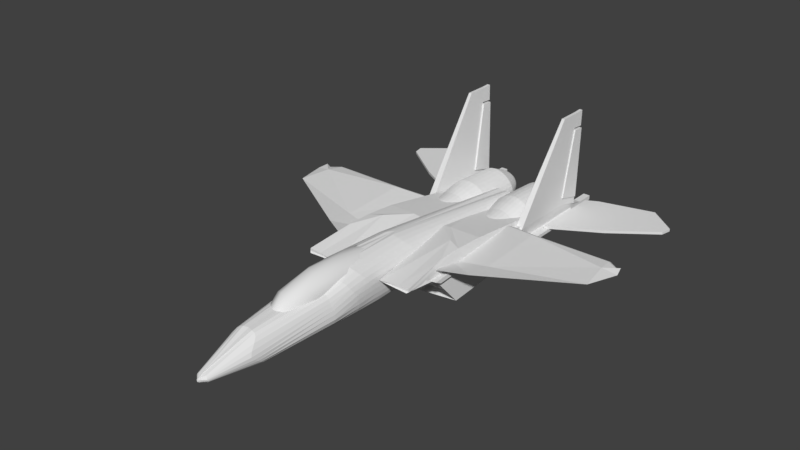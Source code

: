 # Source: LowPolyF15GameReadyModel.blend  (saved by Blender 2.79.0; exported with 4.5.12 LTS)
import bpy
from mathutils import Matrix  # noqa: F401  (used for matrix-valued properties, if any)

bpy.ops.wm.read_factory_settings(use_empty=True)
scene = bpy.context.scene
scene.name = 'Scene'

# ---- collections
col_collection_1 = bpy.data.collections.new('Collection 1'); scene.collection.children.link(col_collection_1)

# ---- world
world_world = bpy.data.worlds.new('World'); scene.world = world_world
world_world.color = (0.05088, 0.05088, 0.05088)
world_world.use_sun_shadow = False
world_world.sun_shadow_jitter_overblur = 0.0
world_world.cycles.sampling_method = 'MANUAL'

# ---- meshes
me_cube_011 = bpy.data.meshes.new('Cube.011')
me_cube_011.from_pydata([(-1.4, 3.516, 3.731), (-1.399, 3.24, 3.748), (-1.309, 3.516, 3.731), (-1.31, 3.24, 3.749), (-1.398, 3.47, 1.903), (-1.238, 3.47, 1.903), (-1.239, 2.883, 2.061), (-1.396, 2.883, 2.053)], [], [(6, 5, 2, 3), (4, 7, 1, 0), (5, 4, 0, 2)])
me_cube_011.use_remesh_preserve_volume = False
me_cube_011.use_remesh_preserve_attributes = False
me_cube_011.use_mirror_vertex_groups = False
me_cube_011.update()
me_cube_010 = bpy.data.meshes.new('Cube.010')
me_cube_010.from_pydata([(-1.366, 0.4137, -0.9714), (-1.366, 0.4137, -0.8842), (-1.366, 1.166, -0.9714), (-1.366, 1.166, -0.8842), (-1.194, 0.4137, -0.985), (-1.194, 0.4137, -0.8732), (-1.194, 1.166, -0.985), (-1.194, 1.166, -0.8732), (-1.366, 2.877, -0.8825), (-1.366, 2.877, -0.9735), (-1.194, 2.702, -0.985), (-1.194, 2.702, -0.8732), (-1.366, 3.797, -0.8732), (-1.366, 3.797, -0.985), (-1.194, 3.797, -0.985), (-1.194, 3.797, -0.8732), (-1.366, 0.4137, -0.9584), (-1.366, 0.4137, -0.8916), (-1.366, 1.166, -0.8916), (-1.366, 1.166, -0.9584), (-1.194, 0.4137, -0.8829), (-1.194, 0.4137, -0.9676), (-1.366, 3.379, -0.8777), (-1.366, 3.379, -0.9727), (-1.366, 3.797, -0.8829), (-1.366, 3.797, -0.9676), (-1.194, 3.797, -0.8829), (-1.194, 3.797, -0.9676), (-1.585, 0.4137, -0.9657), (-1.585, 0.4137, -0.8825), (-1.585, 1.166, -0.8825), (-1.585, 1.166, -0.9657), (-1.585, 2.957, -0.8809), (-1.585, 2.957, -0.9673), (-1.403, 1.126, -0.598), (-1.403, 1.164, -0.598), (-1.231, 1.164, -0.5869), (-1.231, 1.126, -0.5869), (-1.401, 2.788, -0.5957), (-1.232, 2.787, -0.5874), (-1.403, 3.425, -0.7643), (-1.231, 3.425, -0.7643), (-1.405, 2.705, 1.699), (-1.405, 2.718, 1.699), (-1.327, 2.718, 1.698), (-1.327, 2.705, 1.698), (-1.405, 3.271, 1.699), (-1.328, 3.271, 1.698), (-1.405, 3.488, 1.71), (-1.327, 3.488, 1.71), (-1.405, 3.478, 1.312), (-1.404, 3.193, 1.33), (-1.312, 3.478, 1.312), (-1.405, 2.468, 1.329), (-1.312, 2.451, 1.331), (-1.405, 2.451, 1.329), (-1.313, 3.193, 1.331), (-1.312, 2.468, 1.331), (-1.403, 3.43, -0.5708), (-1.238, 3.43, -0.5708), (-1.403, 1.25, -0.4184), (-1.24, 2.825, -0.4087), (-1.238, 1.286, -0.4082), (-1.401, 2.826, -0.4163), (-1.403, 1.286, -0.4184), (-1.238, 1.25, -0.4082), (-1.366, 4.266, -0.9676), (-1.366, 4.266, -0.985), (-1.194, 4.266, -0.985), (-1.366, 4.266, -0.8732), (-1.194, 4.266, -0.8732), (-1.194, 4.266, -0.9676), (-1.366, 4.266, -0.8829), (-1.194, 4.266, -0.8829)], [], [(17, 1, 3, 18), (18, 3, 8, 22), (20, 5, 1, 17), (2, 6, 4, 0), (1, 5, 37, 34), (12, 8, 38, 40), (6, 2, 9, 10), (8, 3, 35, 38), (27, 14, 68, 71), (22, 8, 12, 24), (10, 9, 13, 14), (9, 23, 25, 13), (23, 22, 24, 25), (24, 12, 69, 72), (15, 26, 73, 70), (4, 21, 16, 0), (21, 20, 17, 16), (2, 19, 23, 9), (23, 19, 31, 33), (0, 16, 19, 2), (19, 16, 28, 31), (31, 30, 32, 33), (28, 29, 30, 31), (17, 18, 30, 29), (22, 23, 33, 32), (18, 22, 32, 30), (16, 17, 29, 28), (51, 53, 43, 46), (52, 50, 48, 49), (50, 51, 46, 48), (7, 11, 39, 36), (3, 1, 34, 35), (11, 15, 41, 39), (15, 12, 40, 41), (5, 7, 36, 37), (44, 43, 42, 45), (46, 47, 49, 48), (43, 44, 47, 46), (55, 54, 45, 42), (56, 52, 49, 47), (57, 56, 47, 44), (54, 57, 44, 45), (53, 55, 42, 43), (64, 60, 55, 53), (65, 62, 57, 54), (62, 61, 56, 57), (60, 65, 54, 55), (63, 64, 53, 51), (38, 35, 64, 63), (41, 40, 58, 59), (40, 38, 63, 58), (34, 37, 65, 60), (39, 41, 59, 61), (36, 39, 61, 62), (37, 36, 62, 65), (35, 34, 60, 64), (72, 69, 70, 73), (67, 66, 71, 68), (66, 72, 73, 71), (14, 13, 67, 68), (26, 27, 71, 73), (25, 24, 72, 66), (12, 15, 70, 69), (13, 25, 66, 67)])
me_cube_010.use_remesh_preserve_volume = False
me_cube_010.use_remesh_preserve_attributes = False
me_cube_010.use_mirror_vertex_groups = False
me_cube_010.update()
me_cube_009 = bpy.data.meshes.new('Cube.009')
me_cube_009.from_pydata([(-1.417, 2.56, -0.2403), (-1.417, 2.56, -0.3071), (-1.417, 1.966, -0.2403), (-1.417, 1.966, -0.3071), (-1.417, 3.804, -0.2403), (-1.417, 3.804, -0.3071), (-1.417, 4.344, -0.2403), (-1.417, 4.344, -0.3071), (-1.417, 2.56, -0.2403), (-1.417, 2.56, -0.3071), (-1.417, 1.966, -0.2403), (-1.417, 1.966, -0.3071), (-1.417, 3.804, -0.2403), (-1.417, 3.804, -0.3071), (-1.417, 4.344, -0.2403), (-1.417, 4.344, -0.3071), (-1.417, 1.966, -0.2403), (-1.417, 1.966, -0.3071), (-1.417, 3.804, -0.2403), (-1.417, 4.344, -0.2403), (-1.417, 4.344, -0.3071), (-1.443, 2.56, -0.2403), (-1.443, 2.56, -0.3071), (-1.443, 1.966, -0.2403), (-1.443, 1.966, -0.3071), (-1.443, 3.835, -0.2403), (-1.443, 3.835, -0.3071), (-1.758, 3.997, -0.2403), (-1.758, 3.997, -0.3071), (-3.788, 3.509, -0.2403), (-3.788, 3.509, -0.3071), (-2.676, 2.682, -0.2403), (-2.676, 2.682, -0.3071), (-3.844, 3.771, -0.2403), (-3.844, 3.771, -0.3071), (-3.141, 4.344, -0.2403), (-3.141, 4.344, -0.3071)], [], [(5, 13, 15, 7), (1, 9, 13, 5), (0, 8, 10, 2), (10, 16, 17, 11), (7, 15, 14, 6), (2, 10, 11, 3), (3, 11, 9, 1), (4, 12, 8, 0), (6, 14, 12, 4), (14, 19, 18, 12), (15, 20, 19, 14), (25, 26, 28, 27), (21, 22, 26, 25), (22, 21, 23, 24), (33, 35, 36, 34), (29, 33, 34, 30), (30, 32, 31, 29), (21, 29, 31, 23), (22, 30, 34, 26), (26, 34, 36, 28), (28, 36, 35, 27), (23, 31, 32, 24), (24, 32, 30, 22), (25, 33, 29, 21), (27, 35, 33, 25)])
me_cube_009.use_remesh_preserve_volume = False
me_cube_009.use_remesh_preserve_attributes = False
me_cube_009.use_mirror_vertex_groups = False
me_cube_009.update()
me_cylinder_005 = bpy.data.meshes.new('Cylinder.005')
me_cylinder_005.from_pydata([(-0.9603, 0.1983, -1.671), (-1.2, 0.1613, 0.4387), (-1.424, 0.3621, 1.307), (-1.397, 0.289, 1.156), (-0.8037, 0.1054, -1.867), (-1.117, 0.07832, 0.1147), (-4.245, 0.2102, -1.455), (-4.339, 0.2715, -1.448), (-4.405, 0.231, -1.195), (-4.372, 0.2086, -1.27), (-4.238, 0.1868, -1.506), (-4.274, 0.2065, -1.451), (-2.03, 0.292, -1.488), (-1.994, 0.2062, -1.652), (-2.013, 0.2996, 0.9437), (-2.029, 0.2168, 0.2511), (-2.08, 0.1152, -0.01743), (-1.973, 0.2461, 0.8393), (-3.967, 0.2414, -1.59), (-4.166, 0.2965, -0.3425), (-4.077, 0.2309, -1.414), (-3.952, 0.1896, -1.687), (-4.035, 0.3011, -1.158), (-4.119, 0.2269, -0.5769)], [], [(5, 4, 0, 1), (3, 5, 1, 2), (11, 7, 6, 10), (9, 8, 7, 11), (21, 10, 6, 18), (22, 7, 8, 19), (23, 9, 11, 20), (19, 8, 9, 23), (18, 6, 7, 22), (20, 11, 10, 21), (5, 16, 13, 4), (0, 12, 15, 1), (2, 14, 17, 3), (3, 17, 16, 5), (1, 15, 14, 2), (4, 13, 12, 0), (16, 20, 21, 13), (12, 18, 22, 15), (14, 19, 23, 17), (17, 23, 20, 16), (15, 22, 19, 14), (13, 21, 18, 12)])
me_cylinder_005.use_remesh_preserve_volume = False
me_cylinder_005.use_remesh_preserve_attributes = False
me_cylinder_005.use_mirror_vertex_groups = False
me_cylinder_005.update()
me_cylinder_004 = bpy.data.meshes.new('Cylinder.004')
me_cylinder_004.from_pydata([(0.9603, 0.1983, -1.671), (1.2, 0.1613, 0.4387), (1.424, 0.3621, 1.307), (1.397, 0.289, 1.156), (0.8037, 0.1054, -1.867), (1.117, 0.07832, 0.1147), (4.245, 0.2102, -1.455), (4.339, 0.2715, -1.448), (4.405, 0.231, -1.195), (4.372, 0.2086, -1.27), (4.238, 0.1868, -1.506), (4.274, 0.2065, -1.451), (2.03, 0.292, -1.488), (1.994, 0.2062, -1.652), (2.013, 0.2996, 0.9437), (2.029, 0.2168, 0.2511), (2.08, 0.1152, -0.01743), (1.973, 0.2461, 0.8393), (3.967, 0.2414, -1.59), (4.166, 0.2965, -0.3425), (4.077, 0.2309, -1.414), (3.952, 0.1896, -1.687), (4.035, 0.3011, -1.158), (4.119, 0.2269, -0.5769)], [], [(5, 1, 0, 4), (3, 2, 1, 5), (11, 10, 6, 7), (9, 11, 7, 8), (21, 18, 6, 10), (22, 19, 8, 7), (23, 20, 11, 9), (19, 23, 9, 8), (18, 22, 7, 6), (20, 21, 10, 11), (5, 4, 13, 16), (0, 1, 15, 12), (2, 3, 17, 14), (3, 5, 16, 17), (1, 2, 14, 15), (4, 0, 12, 13), (16, 13, 21, 20), (12, 15, 22, 18), (14, 17, 23, 19), (17, 16, 20, 23), (15, 14, 19, 22), (13, 12, 18, 21)])
me_cylinder_004.use_remesh_preserve_volume = False
me_cylinder_004.use_remesh_preserve_attributes = False
me_cylinder_004.use_mirror_vertex_groups = False
me_cylinder_004.update()
me_cylinder_003 = bpy.data.meshes.new('Cylinder.003')
me_cylinder_003.from_pydata([(1.349, 0.07238, -2.025), (1.464, 0.1578, 0.4407), (1.549, 0.1712, 1.466), (1.544, 0.07226, 1.284), (1.346, -0.04617, -2.188), (1.434, 0.04528, -0.05683)], [], [(5, 4, 0, 1), (3, 5, 1, 2)])
me_cylinder_003.use_remesh_preserve_volume = False
me_cylinder_003.use_remesh_preserve_attributes = False
me_cylinder_003.use_mirror_vertex_groups = False
me_cylinder_003.update()
me_cube_007 = bpy.data.meshes.new('Cube.007')
me_cube_007.from_pydata([(-1.4, 3.516, 3.731), (-1.399, 3.24, 3.748), (-1.309, 3.516, 3.731), (-1.31, 3.24, 3.749), (-1.398, 3.47, 1.903), (-1.238, 3.47, 1.903), (-1.239, 2.883, 2.061), (-1.396, 2.883, 2.053), (1.4, 3.516, 3.731), (1.399, 3.24, 3.748), (1.309, 3.516, 3.731), (1.31, 3.24, 3.749), (1.398, 3.47, 1.903), (1.238, 3.47, 1.903), (1.239, 2.883, 2.061), (1.396, 2.883, 2.053)], [], [(7, 6, 3, 1), (5, 6, 7, 4), (2, 0, 1, 3), (14, 11, 10, 13), (12, 8, 9, 15), (13, 10, 8, 12), (15, 9, 11, 14), (13, 12, 15, 14), (10, 11, 9, 8)])
me_cube_007.use_remesh_preserve_volume = False
me_cube_007.use_remesh_preserve_attributes = False
me_cube_007.use_mirror_vertex_groups = False
me_cube_007.update()
me_cube_005 = bpy.data.meshes.new('Cube.005')
me_cube_005.from_pydata([(1.417, 2.56, -0.2403), (1.417, 2.56, -0.3071), (1.417, 1.966, -0.2403), (1.417, 1.966, -0.3071), (1.417, 3.804, -0.2403), (1.417, 3.804, -0.3071), (1.417, 4.344, -0.2403), (1.417, 4.344, -0.3071), (1.417, 2.56, -0.2403), (1.417, 2.56, -0.3071), (1.417, 1.966, -0.2403), (1.417, 1.966, -0.3071), (1.417, 3.804, -0.2403), (1.417, 3.804, -0.3071), (1.417, 4.344, -0.2403), (1.417, 4.344, -0.3071), (1.417, 1.966, -0.2403), (1.417, 1.966, -0.3071), (1.417, 3.804, -0.2403), (1.417, 4.344, -0.2403), (1.417, 4.344, -0.3071), (1.443, 2.56, -0.2403), (1.443, 2.56, -0.3071), (1.443, 1.966, -0.2403), (1.443, 1.966, -0.3071), (1.443, 3.835, -0.2403), (1.443, 3.835, -0.3071), (1.758, 3.997, -0.2403), (1.758, 3.997, -0.3071), (3.788, 3.509, -0.2403), (3.788, 3.509, -0.3071), (2.676, 2.682, -0.2403), (2.676, 2.682, -0.3071), (3.844, 3.771, -0.2403), (3.844, 3.771, -0.3071), (3.141, 4.344, -0.2403), (3.141, 4.344, -0.3071)], [], [(5, 7, 15, 13), (1, 5, 13, 9), (0, 2, 10, 8), (10, 11, 17, 16), (7, 6, 14, 15), (2, 3, 11, 10), (3, 1, 9, 11), (4, 0, 8, 12), (6, 4, 12, 14), (14, 12, 18, 19), (15, 14, 19, 20), (25, 27, 28, 26), (21, 25, 26, 22), (22, 24, 23, 21), (33, 34, 36, 35), (29, 30, 34, 33), (30, 29, 31, 32), (21, 23, 31, 29), (22, 26, 34, 30), (26, 28, 36, 34), (28, 27, 35, 36), (23, 24, 32, 31), (24, 22, 30, 32), (25, 21, 29, 33), (27, 25, 33, 35)])
me_cube_005.use_remesh_preserve_volume = False
me_cube_005.use_remesh_preserve_attributes = False
me_cube_005.use_mirror_vertex_groups = False
me_cube_005.update()
me_cube_003 = bpy.data.meshes.new('Cube.003')
me_cube_003.from_pydata([(1.366, 0.4137, -0.9714), (1.366, 0.4137, -0.8842), (1.366, 1.166, -0.9714), (1.366, 1.166, -0.8842), (1.194, 0.4137, -0.985), (1.194, 0.4137, -0.8732), (1.194, 1.166, -0.985), (1.194, 1.166, -0.8732), (1.366, 2.877, -0.8825), (1.366, 2.877, -0.9735), (1.194, 2.702, -0.985), (1.194, 2.702, -0.8732), (1.366, 3.797, -0.8732), (1.366, 3.797, -0.985), (1.194, 3.797, -0.985), (1.194, 3.797, -0.8732), (1.366, 0.4137, -0.9584), (1.366, 0.4137, -0.8916), (1.366, 1.166, -0.8916), (1.366, 1.166, -0.9584), (1.194, 0.4137, -0.8829), (1.194, 0.4137, -0.9676), (1.366, 3.379, -0.8777), (1.366, 3.379, -0.9727), (1.366, 3.797, -0.8829), (1.366, 3.797, -0.9676), (1.194, 3.797, -0.8829), (1.194, 3.797, -0.9676), (1.585, 0.4137, -0.9657), (1.585, 0.4137, -0.8825), (1.585, 1.166, -0.8825), (1.585, 1.166, -0.9657), (1.585, 2.957, -0.8809), (1.585, 2.957, -0.9673), (1.403, 1.126, -0.598), (1.403, 1.164, -0.598), (1.231, 1.164, -0.5869), (1.231, 1.126, -0.5869), (1.401, 2.788, -0.5957), (1.232, 2.787, -0.5874), (1.403, 3.425, -0.7643), (1.231, 3.425, -0.7643), (1.405, 2.705, 1.699), (1.405, 2.718, 1.699), (1.327, 2.718, 1.698), (1.327, 2.705, 1.698), (1.405, 3.271, 1.699), (1.328, 3.271, 1.698), (1.405, 3.488, 1.71), (1.327, 3.488, 1.71), (1.405, 3.478, 1.312), (1.404, 3.193, 1.33), (1.312, 3.478, 1.312), (1.405, 2.468, 1.329), (1.312, 2.451, 1.331), (1.405, 2.451, 1.329), (1.313, 3.193, 1.331), (1.312, 2.468, 1.331), (1.403, 3.43, -0.5708), (1.238, 3.43, -0.5708), (1.403, 1.25, -0.4184), (1.24, 2.825, -0.4087), (1.238, 1.286, -0.4082), (1.401, 2.826, -0.4163), (1.403, 1.286, -0.4184), (1.238, 1.25, -0.4082), (1.366, 4.266, -0.9676), (1.366, 4.266, -0.985), (1.194, 4.266, -0.985), (1.366, 4.266, -0.8732), (1.194, 4.266, -0.8732), (1.194, 4.266, -0.9676), (1.366, 4.266, -0.8829), (1.194, 4.266, -0.8829)], [], [(17, 18, 3, 1), (18, 22, 8, 3), (20, 17, 1, 5), (2, 0, 4, 6), (1, 34, 37, 5), (12, 40, 38, 8), (6, 10, 9, 2), (8, 38, 35, 3), (27, 71, 68, 14), (22, 24, 12, 8), (10, 14, 13, 9), (9, 13, 25, 23), (23, 25, 24, 22), (24, 72, 69, 12), (15, 70, 73, 26), (4, 0, 16, 21), (21, 16, 17, 20), (2, 9, 23, 19), (23, 33, 31, 19), (0, 2, 19, 16), (19, 31, 28, 16), (31, 33, 32, 30), (28, 31, 30, 29), (17, 29, 30, 18), (22, 32, 33, 23), (18, 30, 32, 22), (16, 28, 29, 17), (51, 46, 43, 53), (52, 49, 48, 50), (50, 48, 46, 51), (7, 36, 39, 11), (3, 35, 34, 1), (11, 39, 41, 15), (15, 41, 40, 12), (5, 37, 36, 7), (44, 45, 42, 43), (46, 48, 49, 47), (43, 46, 47, 44), (55, 42, 45, 54), (56, 47, 49, 52), (57, 44, 47, 56), (54, 45, 44, 57), (53, 43, 42, 55), (64, 53, 55, 60), (65, 54, 57, 62), (62, 57, 56, 61), (60, 55, 54, 65), (63, 51, 53, 64), (38, 63, 64, 35), (41, 59, 58, 40), (40, 58, 63, 38), (34, 60, 65, 37), (39, 61, 59, 41), (36, 62, 61, 39), (37, 65, 62, 36), (35, 64, 60, 34), (72, 73, 70, 69), (67, 68, 71, 66), (66, 71, 73, 72), (14, 68, 67, 13), (26, 73, 71, 27), (25, 66, 72, 24), (12, 69, 70, 15), (13, 67, 66, 25)])
me_cube_003.use_remesh_preserve_volume = False
me_cube_003.use_remesh_preserve_attributes = False
me_cube_003.use_mirror_vertex_groups = False
me_cube_003.update()
me_cylinder_002 = bpy.data.meshes.new('Cylinder.002')
me_cylinder_002.from_pydata([(-0.665, 0.5249, -0.4225), (-0.672, 0.5766, 0.6881), (-0.5607, 0.5128, -0.4264), (-0.5559, 0.5637, 0.685), (-0.4585, 0.4798, -0.4292), (-0.4417, 0.5278, 0.6835), (-0.3634, 0.4285, -0.432), (-0.3344, 0.4701, 0.6832), (-0.28, 0.3616, -0.4357), (-0.2404, 0.3934, 0.6827), (-0.2125, 0.2825, -0.4411), (-0.1657, 0.304, 0.6803), (-0.1647, 0.1946, -0.4489), (-0.1145, 0.207, 0.6758), (-0.1386, 0.102, -0.4592), (-0.08942, 0.1071, 0.6693), (-0.1355, 0.008137, -0.4717), (-0.09213, 0.008938, 0.6613), (-0.1553, -0.08343, -0.4859), (-0.1229, -0.08355, 0.6525), (-0.197, -0.1698, -0.5007), (-0.1807, -0.1673, 0.6441), (-0.2584, -0.2488, -0.5147), (-0.2624, -0.2404, 0.6372), (-0.3356, -0.3185, -0.5259), (-0.3633, -0.3026, 0.6329), (-0.4244, -0.3777, -0.5325), (-0.4767, -0.3548, 0.632), (-0.5202, -0.4255, -0.5328), (-0.5934, -0.3988, 0.636), (-0.6202, -0.4568, -0.529), (-0.7082, -0.4304, 0.6414), (-0.7221, -0.4663, -0.5238), (-0.8211, -0.4409, 0.6461), (-0.822, -0.4534, -0.5175), (-0.9281, -0.4297, 0.6504), (-0.9144, -0.4224, -0.5078), (-1.021, -0.4032, 0.6559), (-0.995, -0.3772, -0.4932), (-1.098, -0.3637, 0.6656), (-1.062, -0.3187, -0.4755), (-1.159, -0.3107, 0.6784), (-1.113, -0.2485, -0.4563), (-1.203, -0.2447, 0.6927), (-1.149, -0.1685, -0.4377), (-1.23, -0.1672, 0.7065), (-1.17, -0.08131, -0.4215), (-1.242, -0.08038, 0.7175), (-1.172, 0.01127, -0.4081), (-1.237, 0.01435, 0.7256), (-1.157, 0.1063, -0.3983), (-1.214, 0.1141, 0.7299), (-1.127, 0.1998, -0.3939), (-1.178, 0.2146, 0.7288), (-1.082, 0.2883, -0.3941), (-1.128, 0.3123, 0.7233), (-1.022, 0.3679, -0.398), (-1.064, 0.4022, 0.7151), (-0.9483, 0.4346, -0.4041), (-0.9843, 0.4772, 0.7068), (-0.8625, 0.4849, -0.411), (-0.8904, 0.5325, 0.6992), (-0.7669, 0.5155, -0.4173), (-0.7849, 0.5661, 0.6928), (-0.6646, 0.3542, -0.8153), (-0.5925, 0.3466, -0.8189), (-0.5226, 0.3249, -0.8223), (-0.4579, 0.2905, -0.826), (-0.4013, 0.245, -0.8302), (-0.3557, 0.1905, -0.8353), (-0.3231, 0.1295, -0.8414), (-0.305, 0.06444, -0.8485), (-0.3023, -0.002225, -0.8565), (-0.315, -0.0681, -0.8649), (-0.3424, -0.131, -0.873), (-0.3829, -0.189, -0.88), (-0.4344, -0.2404, -0.8852), (-0.4945, -0.2837, -0.8878), (-0.5605, -0.3174, -0.8873), (-0.6299, -0.3395, -0.8842), (-0.7011, -0.3463, -0.8805), (-0.7714, -0.3377, -0.8762), (-0.8377, -0.3151, -0.8709), (-0.8966, -0.2817, -0.8632), (-0.9464, -0.2386, -0.8537), (-0.9857, -0.1872, -0.8433), (-1.014, -0.1292, -0.8329), (-1.029, -0.06633, -0.8235), (-1.032, -0.0001604, -0.8152), (-1.021, 0.06702, -0.8085), (-0.9981, 0.1325, -0.8043), (-0.9641, 0.1937, -0.8027), (-0.9195, 0.2481, -0.8032), (-0.8656, 0.2933, -0.8053), (-0.8038, 0.327, -0.8083), (-0.7359, 0.3475, -0.8117), (-0.6683, 0.2768, -0.9388), (-0.6098, 0.2708, -0.9415), (-0.5532, 0.2535, -0.9442), (-0.5009, 0.2258, -0.9471), (-0.4553, 0.1889, -0.9504), (-0.4184, 0.1446, -0.9542), (-0.3918, 0.09469, -0.9586), (-0.3769, 0.04119, -0.9637), (-0.3741, -0.01388, -0.9691), (-0.3836, -0.06852, -0.9747), (-0.4048, -0.1209, -0.98), (-0.4366, -0.1692, -0.9844), (-0.4775, -0.212, -0.9876), (-0.5257, -0.2478, -0.9891), (-0.5789, -0.2755, -0.9886), (-0.6352, -0.2935, -0.9862), (-0.6932, -0.2993, -0.9834), (-0.7506, -0.2926, -0.9804), (-0.8051, -0.2745, -0.9767), (-0.854, -0.2471, -0.9716), (-0.8957, -0.2115, -0.9653), (-0.9289, -0.1689, -0.9585), (-0.9528, -0.1206, -0.9516), (-0.9666, -0.06819, -0.9454), (-0.9693, -0.01327, -0.9399), (-0.9608, 0.04225, -0.9353), (-0.9423, 0.09613, -0.9323), (-0.9142, 0.1463, -0.931), (-0.8773, 0.1907, -0.931), (-0.8328, 0.2273, -0.9322), (-0.7819, 0.2546, -0.934), (-0.7263, 0.2712, -0.9362), (-0.5828, 0.4504, 1.277), (-0.6799, 0.46, 1.278), (-0.4886, 0.4222, 1.278), (-0.4023, 0.3766, 1.279), (-0.3279, 0.3156, 1.28), (-0.2685, 0.2421, 1.283), (-0.2278, 0.1612, 1.284), (-0.2077, 0.07673, 1.285), (-0.2094, -0.007644, 1.285), (-0.233, -0.08878, 1.284), (-0.2774, -0.1641, 1.284), (-0.3404, -0.2316, 1.284), (-0.4186, -0.2902, 1.285), (-0.5077, -0.3392, 1.287), (-0.6029, -0.3783, 1.291), (-0.6993, -0.4043, 1.293), (-0.7953, -0.4127, 1.294), (-0.8874, -0.4034, 1.295), (-0.9689, -0.3819, 1.296), (-1.039, -0.3476, 1.299), (-1.095, -0.3007, 1.303), (-1.138, -0.2419, 1.307), (-1.166, -0.1726, 1.31), (-1.18, -0.09496, 1.311), (-1.178, -0.01104, 1.311), (-1.159, 0.07615, 1.309), (-1.127, 0.1629, 1.304), (-1.081, 0.2453, 1.298), (-1.021, 0.3182, 1.292), (-0.949, 0.3784, 1.287), (-0.8664, 0.4233, 1.283), (-0.7757, 0.4508, 1.28), (-0.5912, 0.4133, 1.624), (-0.6822, 0.4218, 1.624), (-0.5043, 0.3875, 1.625), (-0.4251, 0.3458, 1.626), (-0.3568, 0.2899, 1.628), (-0.3026, 0.2224, 1.631), (-0.2649, 0.1462, 1.634), (-0.2454, 0.06449, 1.639), (-0.245, -0.01947, 1.645), (-0.2639, -0.1023, 1.651), (-0.3016, -0.1803, 1.658), (-0.3565, -0.2503, 1.663), (-0.4258, -0.3108, 1.669), (-0.506, -0.3603, 1.673), (-0.5932, -0.398, 1.677), (-0.6835, -0.4225, 1.678), (-0.7753, -0.4307, 1.678), (-0.8648, -0.4233, 1.676), (-0.9465, -0.4025, 1.673), (-1.018, -0.3681, 1.669), (-1.077, -0.3203, 1.664), (-1.123, -0.26, 1.659), (-1.155, -0.1889, 1.654), (-1.171, -0.1096, 1.647), (-1.171, -0.02572, 1.642), (-1.155, 0.05934, 1.637), (-1.124, 0.1421, 1.632), (-1.077, 0.2193, 1.629), (-1.017, 0.2877, 1.626), (-0.9445, 0.3443, 1.625), (-0.8623, 0.3867, 1.624), (-0.7737, 0.4129, 1.624), (-0.602, 0.3582, 1.944), (-0.6821, 0.3658, 1.943), (-0.5254, 0.3355, 1.944), (-0.4555, 0.2986, 1.945), (-0.3952, 0.2492, 1.947), (-0.3471, 0.1895, 1.949), (-0.3133, 0.122, 1.952), (-0.2954, 0.04934, 1.955), (-0.2942, -0.02543, 1.96), (-0.3096, -0.09944, 1.965), (-0.3411, -0.1699, 1.97), (-0.3873, -0.2344, 1.975), (-0.4459, -0.2907, 1.98), (-0.5144, -0.3369, 1.984), (-0.5897, -0.3717, 1.986), (-0.6685, -0.394, 1.987), (-0.7491, -0.402, 1.987), (-0.8284, -0.3951, 1.986), (-0.9021, -0.3749, 1.984), (-0.9677, -0.3418, 1.98), (-1.023, -0.2967, 1.975), (-1.067, -0.241, 1.97), (-1.097, -0.1766, 1.965), (-1.113, -0.1057, 1.96), (-1.114, -0.03096, 1.956), (-1.1, 0.04471, 1.952), (-1.072, 0.1183, 1.949), (-1.031, 0.1868, 1.947), (-0.9771, 0.2473, 1.945), (-0.913, 0.2974, 1.944), (-0.8407, 0.3348, 1.944), (-0.7627, 0.3578, 1.943), (-0.9974, -0.3872, 0.9915), (-1.071, -0.3504, 0.9991), (-1.102, 0.2834, 1.034), (-1.04, 0.3654, 1.027), (-0.2108, 0.2773, 0.9999), (-0.1649, 0.1887, 0.9974), (-0.6, -0.3827, 0.9753), (-0.7058, -0.4119, 0.9797), (-1.212, -0.0832, 1.036), (-1.207, 0.006123, 1.041), (-0.5666, 0.5135, 1.001), (-0.4614, 0.4806, 1.0), (-0.2263, -0.1592, 0.9768), (-0.3002, -0.2292, 0.9726), (-1.129, -0.3007, 1.009), (-0.9643, 0.4336, 1.019), (-0.1427, 0.09695, 0.9933), (-0.8105, -0.4216, 0.9835), (-1.186, 0.09962, 1.043), (-0.3633, 0.4281, 1.0), (-0.3912, -0.2895, 0.9705), (-1.172, -0.2385, 1.019), (-0.8763, 0.4845, 1.013), (-0.1457, 0.006152, 0.988), (-0.9102, -0.4111, 0.9867), (-1.151, 0.1933, 1.04), (-0.2781, 0.3586, 1.001), (-0.4937, -0.3405, 0.9712), (-1.199, -0.1653, 1.029), (-0.7783, 0.5155, 1.008), (-0.174, -0.08014, 0.9822), (-0.6737, 0.5253, 1.004), (-0.6683, 0.2768, -0.7554), (-0.6098, 0.2708, -0.7581), (-0.5532, 0.2535, -0.7608), (-0.5009, 0.2258, -0.7637), (-0.4553, 0.1889, -0.767), (-0.4184, 0.1446, -0.7708), (-0.3918, 0.09469, -0.7752), (-0.3769, 0.04119, -0.7803), (-0.3741, -0.01388, -0.7857), (-0.3836, -0.06852, -0.7913), (-0.4048, -0.1209, -0.7966), (-0.4366, -0.1692, -0.8011), (-0.4775, -0.212, -0.8042), (-0.5257, -0.2478, -0.8057), (-0.5789, -0.2755, -0.8052), (-0.6352, -0.2935, -0.8028), (-0.6932, -0.2993, -0.8001), (-0.7506, -0.2926, -0.797), (-0.8051, -0.2745, -0.7934), (-0.854, -0.2471, -0.7882), (-0.8957, -0.2115, -0.7819), (-0.9289, -0.1689, -0.7751), (-0.9528, -0.1206, -0.7683), (-0.9666, -0.06819, -0.762), (-0.9693, -0.01327, -0.7565), (-0.9608, 0.04225, -0.7519), (-0.9423, 0.09613, -0.7489), (-0.9142, 0.1463, -0.7476), (-0.8773, 0.1907, -0.7476), (-0.8328, 0.2273, -0.7488), (-0.7819, 0.2546, -0.7506), (-0.7263, 0.2712, -0.7528)], [], [(0, 1, 3, 2), (2, 3, 5, 4), (4, 5, 7, 6), (6, 7, 9, 8), (8, 9, 11, 10), (10, 11, 13, 12), (12, 13, 15, 14), (14, 15, 17, 16), (16, 17, 19, 18), (18, 19, 21, 20), (20, 21, 23, 22), (22, 23, 25, 24), (24, 25, 27, 26), (26, 27, 29, 28), (28, 29, 31, 30), (30, 31, 33, 32), (32, 33, 35, 34), (34, 35, 37, 36), (36, 37, 39, 38), (38, 39, 41, 40), (40, 41, 43, 42), (42, 43, 45, 44), (44, 45, 47, 46), (46, 47, 49, 48), (48, 49, 51, 50), (50, 51, 53, 52), (52, 53, 55, 54), (54, 55, 57, 56), (56, 57, 59, 58), (58, 59, 61, 60), (225, 224, 146, 147), (60, 61, 63, 62), (62, 63, 1, 0), (10, 12, 70, 69), (91, 92, 124, 123), (28, 30, 79, 78), (46, 48, 88, 87), (2, 4, 66, 65), (20, 22, 75, 74), (38, 40, 84, 83), (56, 58, 93, 92), (12, 14, 71, 70), (30, 32, 80, 79), (48, 50, 89, 88), (4, 6, 67, 66), (22, 24, 76, 75), (40, 42, 85, 84), (58, 60, 94, 93), (14, 16, 72, 71), (32, 34, 81, 80), (50, 52, 90, 89), (6, 8, 68, 67), (24, 26, 77, 76), (42, 44, 86, 85), (60, 62, 95, 94), (16, 18, 73, 72), (34, 36, 82, 81), (52, 54, 91, 90), (8, 10, 69, 68), (26, 28, 78, 77), (44, 46, 87, 86), (0, 2, 65, 64), (62, 0, 64, 95), (18, 20, 74, 73), (36, 38, 83, 82), (54, 56, 92, 91), (106, 107, 267, 266), (78, 79, 111, 110), (65, 66, 98, 97), (92, 93, 125, 124), (79, 80, 112, 111), (66, 67, 99, 98), (93, 94, 126, 125), (80, 81, 113, 112), (67, 68, 100, 99), (94, 95, 127, 126), (81, 82, 114, 113), (68, 69, 101, 100), (95, 64, 96, 127), (82, 83, 115, 114), (69, 70, 102, 101), (83, 84, 116, 115), (70, 71, 103, 102), (84, 85, 117, 116), (71, 72, 104, 103), (85, 86, 118, 117), (72, 73, 105, 104), (86, 87, 119, 118), (73, 74, 106, 105), (87, 88, 120, 119), (74, 75, 107, 106), (88, 89, 121, 120), (75, 76, 108, 107), (89, 90, 122, 121), (76, 77, 109, 108), (90, 91, 123, 122), (77, 78, 110, 109), (64, 65, 97, 96), (149, 148, 180, 181), (227, 226, 155, 156), (229, 228, 133, 134), (231, 230, 142, 143), (233, 232, 151, 152), (235, 234, 128, 130), (237, 236, 138, 139), (238, 225, 147, 148), (239, 227, 156, 157), (240, 229, 134, 135), (241, 231, 143, 144), (242, 233, 152, 153), (243, 235, 130, 131), (244, 237, 139, 140), (245, 238, 148, 149), (246, 239, 157, 158), (247, 240, 135, 136), (248, 241, 144, 145), (249, 242, 153, 154), (250, 243, 131, 132), (251, 244, 140, 141), (252, 245, 149, 150), (253, 246, 158, 159), (254, 247, 136, 137), (224, 248, 145, 146), (226, 249, 154, 155), (228, 250, 132, 133), (230, 251, 141, 142), (232, 252, 150, 151), (234, 255, 129, 128), (255, 253, 159, 129), (236, 254, 137, 138), (184, 183, 215, 216), (136, 135, 167, 168), (150, 149, 181, 182), (137, 136, 168, 169), (151, 150, 182, 183), (138, 137, 169, 170), (152, 151, 183, 184), (139, 138, 170, 171), (153, 152, 184, 185), (140, 139, 171, 172), (154, 153, 185, 186), (141, 140, 172, 173), (155, 154, 186, 187), (142, 141, 173, 174), (128, 129, 161, 160), (156, 155, 187, 188), (143, 142, 174, 175), (130, 128, 160, 162), (157, 156, 188, 189), (144, 143, 175, 176), (131, 130, 162, 163), (158, 157, 189, 190), (145, 144, 176, 177), (132, 131, 163, 164), (159, 158, 190, 191), (146, 145, 177, 178), (133, 132, 164, 165), (129, 159, 191, 161), (147, 146, 178, 179), (134, 133, 165, 166), (148, 147, 179, 180), (135, 134, 166, 167), (192, 193, 223, 222, 221, 220, 219, 218, 217, 216, 215, 214, 213, 212, 211, 210, 209, 208, 207, 206, 205, 204, 203, 202, 201, 200, 199, 198, 197, 196, 195, 194), (171, 170, 202, 203), (185, 184, 216, 217), (172, 171, 203, 204), (186, 185, 217, 218), (173, 172, 204, 205), (187, 186, 218, 219), (174, 173, 205, 206), (160, 161, 193, 192), (188, 187, 219, 220), (175, 174, 206, 207), (162, 160, 192, 194), (189, 188, 220, 221), (176, 175, 207, 208), (163, 162, 194, 195), (190, 189, 221, 222), (177, 176, 208, 209), (164, 163, 195, 196), (191, 190, 222, 223), (178, 177, 209, 210), (165, 164, 196, 197), (161, 191, 223, 193), (179, 178, 210, 211), (166, 165, 197, 198), (180, 179, 211, 212), (167, 166, 198, 199), (181, 180, 212, 213), (168, 167, 199, 200), (182, 181, 213, 214), (169, 168, 200, 201), (183, 182, 214, 215), (170, 169, 201, 202), (21, 19, 254, 236), (1, 63, 253, 255), (3, 1, 255, 234), (47, 45, 252, 232), (29, 27, 251, 230), (11, 9, 250, 228), (55, 53, 249, 226), (37, 35, 248, 224), (19, 17, 247, 254), (63, 61, 246, 253), (45, 43, 245, 252), (27, 25, 244, 251), (9, 7, 243, 250), (53, 51, 242, 249), (35, 33, 241, 248), (17, 15, 240, 247), (61, 59, 239, 246), (43, 41, 238, 245), (25, 23, 237, 244), (7, 5, 235, 243), (51, 49, 233, 242), (33, 31, 231, 241), (15, 13, 229, 240), (59, 57, 227, 239), (41, 39, 225, 238), (23, 21, 236, 237), (5, 3, 234, 235), (49, 47, 232, 233), (31, 29, 230, 231), (13, 11, 228, 229), (57, 55, 226, 227), (39, 37, 224, 225), (256, 257, 258, 259, 260, 261, 262, 263, 264, 265, 266, 267, 268, 269, 270, 271, 272, 273, 274, 275, 276, 277, 278, 279, 280, 281, 282, 283, 284, 285, 286, 287), (120, 121, 281, 280), (107, 108, 268, 267), (121, 122, 282, 281), (108, 109, 269, 268), (122, 123, 283, 282), (109, 110, 270, 269), (96, 97, 257, 256), (123, 124, 284, 283), (110, 111, 271, 270), (97, 98, 258, 257), (124, 125, 285, 284), (111, 112, 272, 271), (98, 99, 259, 258), (125, 126, 286, 285), (112, 113, 273, 272), (99, 100, 260, 259), (126, 127, 287, 286), (113, 114, 274, 273), (100, 101, 261, 260), (127, 96, 256, 287), (114, 115, 275, 274), (101, 102, 262, 261), (115, 116, 276, 275), (102, 103, 263, 262), (116, 117, 277, 276), (103, 104, 264, 263), (117, 118, 278, 277), (104, 105, 265, 264), (118, 119, 279, 278), (105, 106, 266, 265), (119, 120, 280, 279)])
me_cylinder_002.use_remesh_preserve_volume = False
me_cylinder_002.use_remesh_preserve_attributes = False
me_cylinder_002.use_mirror_vertex_groups = False
me_cylinder_002.update()
me_cylinder_001 = bpy.data.meshes.new('Cylinder.001')
me_cylinder_001.from_pydata([(0.4113, 0.2182, 2.214), (0.6526, 0.2525, 2.265), (0.0, -0.6537, -3.034), (0.0, 0.02825, -3.034), (1.386, 0.2067, 2.261), (1.412, 0.3062, 2.222), (1.174, -0.6278, -3.047), (1.146, 0.01282, -3.064), (0.0, -0.5628, -1.856), (0.3082, 0.4227, -0.3472), (1.268, -0.7385, -1.861), (1.298, 0.4156, -0.4165), (0.4421, -0.7633, -0.3511), (0.5577, -0.7337, 0.7029), (1.472, -0.6886, 0.6261), (1.385, -0.71, -0.4308), (0.6623, 0.2796, 1.787), (1.364, 0.3148, 1.74), (0.6232, -0.6513, 0.5175), (1.369, -0.6134, 0.4548), (1.325, 0.464, 1.014), (0.5331, 0.4511, -0.364), (0.9831, 0.5084, 0.2367), (1.315, 0.4723, 0.3819), (1.423, 0.2303, 2.221), (1.132, 0.2756, 2.22), (0.0, -0.3127, -3.034), (1.16, -0.3075, -3.056), (1.243, 0.06267, -2.016), (1.442, 0.1615, 1.474), (1.357, 0.148, 0.4492), (1.438, 0.06254, 1.292), (1.239, -0.05588, -2.18), (1.328, 0.03556, -0.04834), (1.344, 0.07213, -2.024), (1.458, 0.1575, 0.4411), (1.543, 0.171, 1.466), (1.539, 0.07201, 1.284), (1.341, -0.04642, -2.188), (1.429, 0.04502, -0.05648), (1.349, 0.07238, -2.025), (1.464, 0.1578, 0.4407), (1.549, 0.1712, 1.466), (1.544, 0.07226, 1.284), (1.346, -0.04617, -2.188), (1.434, 0.04528, -0.05683)], [], [(26, 3, 7, 27), (10, 32, 33), (4, 24, 5, 25, 1, 0), (8, 10, 15, 12), (11, 21, 22, 20, 23), (7, 3, 9, 21, 11), (2, 6, 10, 8), (27, 7, 11, 28), (12, 15, 14, 13), (0, 8, 12, 13), (10, 33, 31, 14, 15), (14, 31, 29, 4, 17, 19), (17, 16, 18, 19), (13, 14, 19, 18), (0, 13, 18, 16), (4, 0, 16, 17), (20, 22, 25, 5), (24, 23, 20, 5), (25, 22, 21, 9, 1), (6, 27, 28, 32, 10), (2, 26, 27, 6), (39, 38, 44, 45), (30, 28, 11, 23, 24, 4), (29, 30, 4), (32, 28, 34, 38), (33, 32, 38, 39), (34, 35, 41, 40), (30, 29, 36, 35), (31, 33, 39, 37), (29, 31, 37, 36), (28, 30, 35, 34), (38, 34, 40, 44), (35, 36, 42, 41), (37, 39, 45, 43), (36, 37, 43, 42)])
me_cylinder_001.use_remesh_preserve_volume = False
me_cylinder_001.use_remesh_preserve_attributes = False
me_cylinder_001.use_mirror_vertex_groups = False
me_cylinder_001.update()
me_icosphere = bpy.data.meshes.new('Icosphere')
me_icosphere.from_pydata([(0.2339, 0.2665, -0.9202), (0.5432, -0.832, -0.7615), (0.07561, -1.729, -0.9629), (-0.2296, 0.1054, -0.6461), (-0.04523, 2.648, -0.7474), (0.5123, 1.988, -0.6761), (0.2989, -1.253, -0.2362), (-0.1863, -1.058, -0.2694), (-0.2382, 1.718, -0.2736), (0.1828, 2.695, -0.2228), (0.6277, 0.4457, -0.1692), (0.1776, 0.6724, 0.1082), (0.1463, -0.9134, -1.038), (0.4229, -0.5099, -0.9491), (0.3192, -1.623, -0.9711), (0.6255, 0.4626, -0.6169), (0.3908, 1.512, -0.8595), (-0.02898, 0.1808, -0.8629), (-0.1226, -1.013, -0.8634), (0.08146, 1.828, -0.903), (-0.1922, 1.728, -0.754), (0.2265, 2.698, -0.76), (0.6287, -0.4633, -0.4421), (0.631, 1.599, -0.4287), (0.1884, -1.853, -0.7051), (0.4323, -1.617, -0.6249), (-0.2764, -0.7611, -0.5342), (-0.09433, -1.76, -0.7298), (-0.2164, 2.538, -0.5188), (-0.3247, 1.253, -0.4677), (0.3599, 2.725, -0.45), (0.05562, 2.813, -0.4809), (0.4905, -0.7076, -0.1725), (0.04932, -1.174, -0.1822), (-0.2561, 0.1658, -0.09891), (-0.0819, 2.565, -0.2116), (0.4812, 1.937, -0.2244), (0.2829, -0.2211, 0.04156), (0.4527, 0.686, 0.01456), (-0.02274, -0.1291, 0.04507), (-0.08607, 1.429, -0.02962), (0.2075, 1.838, -0.07533)], [], [(0, 13, 12), (1, 13, 15), (0, 12, 17), (0, 17, 19), (0, 19, 16), (1, 15, 22), (2, 14, 24), (3, 18, 26), (4, 20, 28), (5, 21, 30), (1, 22, 25), (2, 24, 27), (3, 26, 29), (4, 28, 31), (5, 30, 23), (6, 32, 37), (7, 33, 39), (8, 34, 40), (9, 35, 41), (10, 36, 38), (38, 41, 11), (38, 36, 41), (36, 9, 41), (41, 40, 11), (41, 35, 40), (35, 8, 40), (40, 39, 11), (40, 34, 39), (34, 7, 39), (39, 37, 11), (39, 33, 37), (33, 6, 37), (37, 38, 11), (37, 32, 38), (32, 10, 38), (23, 36, 10), (23, 30, 36), (30, 9, 36), (31, 35, 9), (31, 28, 35), (28, 8, 35), (29, 34, 8), (29, 26, 34), (26, 7, 34), (27, 33, 7), (27, 24, 33), (24, 6, 33), (25, 32, 6), (25, 22, 32), (22, 10, 32), (30, 31, 9), (30, 21, 31), (21, 4, 31), (28, 29, 8), (28, 20, 29), (20, 3, 29), (26, 27, 7), (26, 18, 27), (18, 2, 27), (24, 25, 6), (24, 14, 25), (14, 1, 25), (22, 23, 10), (22, 15, 23), (15, 5, 23), (16, 21, 5), (16, 19, 21), (19, 4, 21), (19, 20, 4), (19, 17, 20), (17, 3, 20), (17, 18, 3), (17, 12, 18), (12, 2, 18), (15, 16, 5), (15, 13, 16), (13, 0, 16), (12, 14, 2), (12, 13, 14), (13, 1, 14)])
me_icosphere.polygons.foreach_set('use_smooth', [True] * 80)
me_icosphere.use_remesh_preserve_volume = False
me_icosphere.use_remesh_preserve_attributes = False
me_icosphere.use_mirror_vertex_groups = False
me_icosphere.update()
me_cylinder = bpy.data.meshes.new('Cylinder')
me_cylinder.from_pydata([(0.0, 0.1625, -3.229), (0.0, 0.7111, 0.9669), (0.0, -0.1955, -3.349), (0.0, -0.4979, 0.3076), (-0.1164, -0.23, -3.346), (-0.08123, -0.5088, 0.4754), (-0.1812, -0.2255, -3.347), (-0.1958, -0.4894, 0.479), (-0.2198, -0.2157, -3.348), (-0.3083, -0.456, 0.481), (-0.2527, -0.1987, -3.349), (-0.4018, -0.4011, 0.4833), (-0.2786, -0.1726, -3.349), (-0.4718, -0.3196, 0.4928), (-0.2963, -0.137, -3.346), (-0.5163, -0.2108, 0.5206), (-0.3059, -0.09388, -3.339), (-0.5385, -0.08154, 0.5746), (-0.3086, -0.04697, -3.326), (-0.5452, 0.05728, 0.6526), (-0.3055, -0.0005561, -3.31), (-0.5404, 0.1948, 0.744), (-0.2958, 0.04241, -3.293), (-0.5207, 0.3235, 0.8392), (-0.2797, 0.08312, -3.276), (-0.4811, 0.4384, 0.9356), (-0.257, 0.1204, -3.259), (-0.4204, 0.5391, 1.025), (-0.227, 0.1516, -3.246), (-0.335, 0.6218, 1.1), (-0.1897, 0.1752, -3.236), (-0.2238, 0.685, 1.151), (-0.1241, 0.1909, -3.232), (-0.09848, 0.7301, 1.171), (0.0, 0.7845, 2.823), (0.0, -0.5276, 2.091), (-0.1028, -0.5109, 2.118), (-0.2411, -0.4831, 2.126), (-0.3679, -0.4454, 2.132), (-0.4695, -0.3861, 2.139), (-0.5419, -0.2973, 2.154), (-0.5864, -0.1813, 2.189), (-0.61, -0.04942, 2.253), (-0.6225, 0.08555, 2.34), (-0.6259, 0.2147, 2.438), (-0.6132, 0.3349, 2.535), (-0.5783, 0.4461, 2.632), (-0.5184, 0.5472, 2.722), (-0.4294, 0.6346, 2.797), (-0.307, 0.7047, 2.849), (-0.1524, 0.7578, 2.867), (0.0, 0.3589, 5.432), (0.0, -0.4446, 5.267), (-0.09735, -0.446, 5.265), (-0.1506, -0.4378, 5.237), (-0.2059, -0.4216, 5.237), (-0.255, -0.3966, 5.271), (-0.3048, -0.3585, 5.34), (-0.3503, -0.3068, 5.425), (-0.3794, -0.2461, 5.512), (-0.39, -0.181, 5.597), (-0.3895, -0.1123, 5.684), (-0.3771, -0.03081, 5.751), (-0.3523, 0.07951, 5.706), (-0.3133, 0.1999, 5.596), (-0.263, 0.2856, 5.507), (-0.1987, 0.3341, 5.471), (-0.1248, 0.3581, 5.468), (0.0, -0.1048, 6.788), (0.0, -0.05966, 6.658), (0.01019, -0.2235, 6.769), (0.0, -0.2321, 6.764), (0.0, -0.2367, 6.764), (0.0, -0.2608, 6.626), (0.0, -0.261, 6.624), (0.0, -0.2582, 6.621), (-0.08254, -0.2527, 6.622), (-0.1081, -0.2444, 6.627), (-0.1229, -0.2336, 6.637), (-0.1348, -0.2203, 6.647), (-0.1431, -0.2051, 6.658), (-0.1474, -0.1884, 6.668), (-0.1474, -0.1708, 6.679), (-0.143, -0.1501, 6.69), (-0.1343, -0.1268, 6.684), (-0.1208, -0.1021, 6.67), (-0.09447, -0.08262, 6.659), (0.0, -0.07011, 6.656), (0.0, -0.06255, 6.656), (0.0, -0.1258, 6.814), (0.0, -0.1255, 6.815), (0.0, -0.1333, 6.822), (0.0, -0.136, 6.821), (0.0, -0.1398, 6.82), (0.0, -0.1444, 6.82), (0.0, -0.1497, 6.819), (0.0, -0.1555, 6.818), (0.0, -0.1616, 6.817), (0.0, -0.1678, 6.816), (0.0, -0.1737, 6.816), (0.0, -0.1793, 6.815), (0.0, -0.1842, 6.814), (0.0, -0.1957, 6.804), (0.0, -0.1997, 6.804), (0.0, -0.2023, 6.804), (0.0, -0.2034, 6.804), (0.0, -0.2033, 6.805), (0.0, -0.2018, 6.805), (0.0, -0.199, 6.806), (0.0, -0.1949, 6.807), (0.0, -0.1897, 6.808), (0.0, -0.1834, 6.809), (0.0, -0.1764, 6.81), (0.0, -0.169, 6.811), (0.0, -0.1613, 6.812), (0.0, -0.1537, 6.813), (0.0, -0.1465, 6.814), (0.0, -0.14, 6.815), (0.0, -0.1344, 6.815), (0.0, -0.13, 6.815), (0.0, -0.127, 6.815), (-0.1161, -0.5212, 3.581), (-0.1951, -0.4951, 3.572), (-0.1952, 0.5142, 3.672), (0.0, 0.5158, 3.734), (-0.2694, -0.4575, 3.567), (-0.3578, -0.4023, 3.567), (-0.4573, -0.3228, 3.571), (-0.5502, -0.222, 3.579), (-0.596, -0.1098, 3.59), (-0.593, 0.0053, 3.606), (-0.5748, 0.1083, 3.628), (-0.5483, 0.1992, 3.652), (-0.518, 0.2851, 3.658), (-0.483, 0.3668, 3.657), (-0.4247, 0.4344, 3.66), (0.0, -0.5298, 3.624), (-0.3331, 0.4828, 3.667), (-0.2596, -0.4482, 2.848), (0.0, 0.687, 3.263), (-0.3725, -0.4115, 2.849), (-0.467, -0.3577, 2.85), (-0.541, -0.2788, 2.851), (-0.5956, -0.1757, 2.859), (-0.6257, -0.05804, 2.884), (-0.6365, 0.06301, 2.928), (-0.6357, 0.1799, 2.983), (-0.6174, 0.2889, 3.043), (-0.5806, 0.3927, 3.106), (-0.529, 0.4817, 3.166), (-0.4548, 0.5524, 3.215), (0.0, -0.4956, 2.845), (-0.3445, 0.6048, 3.249), (-0.1309, -0.4771, 2.847), (-0.1896, 0.6451, 3.263)], [], [(2, 3, 5, 4), (4, 5, 7, 6), (6, 7, 9, 8), (8, 9, 11, 10), (10, 11, 13, 12), (12, 13, 15, 14), (14, 15, 17, 16), (16, 17, 19, 18), (18, 19, 21, 20), (20, 21, 23, 22), (22, 23, 25, 24), (24, 25, 27, 26), (26, 27, 29, 28), (28, 29, 31, 30), (30, 31, 33, 32), (32, 33, 1, 0), (122, 121, 53, 54), (21, 19, 43, 44), (13, 11, 39, 40), (31, 29, 48, 49), (5, 3, 35, 36), (23, 21, 44, 45), (15, 13, 40, 41), (33, 31, 49, 50), (7, 5, 36, 37), (25, 23, 45, 46), (17, 15, 41, 42), (1, 33, 50, 34), (9, 7, 37, 38), (27, 25, 46, 47), (19, 17, 42, 43), (11, 9, 38, 39), (29, 27, 47, 48), (57, 56, 77, 78), (124, 123, 67, 51), (125, 122, 54, 55), (126, 125, 55, 56), (127, 126, 56, 57), (128, 127, 57, 58), (129, 128, 58, 59), (130, 129, 59, 60), (131, 130, 60, 61), (132, 131, 61, 62), (133, 132, 62, 63), (134, 133, 63, 64), (135, 134, 64, 65), (137, 135, 65, 66), (121, 136, 52, 53), (123, 137, 66, 67), (81, 80, 112, 113), (58, 57, 78, 79), (59, 58, 79, 80), (60, 59, 80, 81), (61, 60, 81, 82), (62, 61, 82, 83), (63, 62, 83, 84), (64, 63, 84, 85), (65, 64, 85, 86), (66, 65, 86, 87), (53, 52, 73, 74), (67, 66, 87, 88), (54, 53, 74, 75), (51, 67, 88, 69), (55, 54, 75, 76), (56, 55, 76, 77), (89, 90, 120, 119, 118, 117, 116, 115, 114, 113, 112, 111, 110, 109, 108, 107, 106, 105, 104, 103, 102, 101, 100, 99, 98, 97, 96, 95, 94, 93, 92, 91), (82, 81, 113, 114), (83, 82, 114, 115), (84, 83, 115, 116), (71, 70, 102, 103), (68, 69, 90, 89), (85, 84, 116, 117), (72, 71, 103, 104), (86, 85, 117, 118), (73, 72, 104, 105), (87, 86, 118, 119), (74, 73, 105, 106), (88, 87, 119, 120), (75, 74, 106, 107), (69, 88, 120, 90), (76, 75, 107, 108), (77, 76, 108, 109), (78, 77, 109, 110), (79, 78, 110, 111), (80, 79, 111, 112), (154, 152, 137, 123), (153, 151, 136, 121), (152, 150, 135, 137), (150, 149, 134, 135), (149, 148, 133, 134), (148, 147, 132, 133), (147, 146, 131, 132), (146, 145, 130, 131), (145, 144, 129, 130), (144, 143, 128, 129), (143, 142, 127, 128), (142, 141, 126, 127), (141, 140, 125, 126), (140, 138, 122, 125), (139, 154, 123, 124), (138, 153, 121, 122), (37, 36, 153, 138), (34, 50, 154, 139), (38, 37, 138, 140), (39, 38, 140, 141), (40, 39, 141, 142), (41, 40, 142, 143), (42, 41, 143, 144), (43, 42, 144, 145), (44, 43, 145, 146), (45, 44, 146, 147), (46, 45, 147, 148), (47, 46, 148, 149), (48, 47, 149, 150), (49, 48, 150, 152), (36, 35, 151, 153), (50, 49, 152, 154), (2, 4, 6, 8, 10, 12, 14, 16, 18, 20, 22, 24, 26, 28, 30, 32, 0)])
me_cylinder.use_remesh_preserve_volume = False
me_cylinder.use_remesh_preserve_attributes = False
me_cylinder.use_mirror_vertex_groups = False
me_cylinder.update()

# ---- objects
ob_tail_003 = bpy.data.objects.new('Tail.003', me_cube_011)
ob_tail_002 = bpy.data.objects.new('Tail.002', me_cube_010)
ob_wing_elevators_tailbase_000 = bpy.data.objects.new('Wing elevators_tailbase.000', me_cube_009)
ob_wings_001 = bpy.data.objects.new('Wings.001', me_cylinder_005)
ob_wings = bpy.data.objects.new('Wings', me_cylinder_004)
ob_intake_001 = bpy.data.objects.new('Intake.001', me_cylinder_003)
ob_tail_001 = bpy.data.objects.new('Tail.001', me_cube_007)
ob_wing_elevators_tailbase_002 = bpy.data.objects.new('Wing elevators_tailbase.002', me_cube_005)
ob_tail = bpy.data.objects.new('Tail', me_cube_003)
ob_engines = bpy.data.objects.new('engines', me_cylinder_002)
ob_intake = bpy.data.objects.new('Intake', me_cylinder_001)
ob_canopy = bpy.data.objects.new('Canopy', me_icosphere)
ob_fueslage = bpy.data.objects.new('Fueslage', me_cylinder)

# ---- transforms, parenting, visibility, modifiers, constraints
ob_tail_003.location = (4.097, -1.821, -2.234)
ob_tail_003.lineart.crease_threshold = 0.0
ob_tail_002.location = (4.056, -1.76, 0.2274)
ob_tail_002.lineart.crease_threshold = 0.0
ob_wing_elevators_tailbase_000.location = (4.099, -1.76, -0.3421)
ob_wing_elevators_tailbase_000.lineart.crease_threshold = 0.0
ob_wings_001.location = (4.047, -2.628, -0.3985)
ob_wings_001.rotation_euler = (1.571, 0.0, 0.0)
ob_wings_001.lineart.crease_threshold = 0.0
ob_wings.location = (4.047, -2.628, -0.3985)
ob_wings.rotation_euler = (1.571, 0.0, 0.0)
ob_wings.lineart.crease_threshold = 0.0
ob_intake_001.location = (4.047, -2.628, -0.3985)
ob_intake_001.rotation_euler = (1.571, 0.0, 0.0)
ob_intake_001.lineart.crease_threshold = 0.0
_m = ob_intake_001.modifiers.new('Mirror', 'MIRROR')
ob_tail_001.location = (4.097, -1.821, -2.234)
ob_tail_001.lineart.crease_threshold = 0.0
ob_wing_elevators_tailbase_002.location = (4.099, -1.76, -0.3421)
ob_wing_elevators_tailbase_002.lineart.crease_threshold = 0.0
ob_tail.location = (4.056, -1.76, 0.2274)
ob_tail.lineart.crease_threshold = 0.0
ob_engines.location = (4.032, 0.7837, -0.5866)
ob_engines.rotation_euler = (1.571, -0.0, 0.0)
ob_engines.scale = (1.031, 1.031, 1.031)
ob_engines.lineart.crease_threshold = 0.0
_m = ob_engines.modifiers.new('Mirror', 'MIRROR')
ob_intake.location = (4.047, -2.628, -0.3985)
ob_intake.rotation_euler = (1.571, 0.0, 0.0)
ob_intake.lineart.crease_threshold = 0.0
_m = ob_intake.modifiers.new('Mirror', 'MIRROR')
ob_canopy.location = (3.922, -6.119, 0.3991)
ob_canopy.scale = (0.8093, 0.8093, 0.8093)
ob_canopy.lineart.crease_threshold = 0.0
ob_fueslage.location = (4.047, -2.628, -0.3985)
ob_fueslage.rotation_euler = (1.571, 0.0, 0.0)
ob_fueslage.lineart.crease_threshold = 0.0
_m = ob_fueslage.modifiers.new('Mirror', 'MIRROR')
_m.use_clip = True

# ---- collection membership
col_collection_1.objects.link(ob_tail_003)
col_collection_1.objects.link(ob_tail_002)
col_collection_1.objects.link(ob_wing_elevators_tailbase_000)
col_collection_1.objects.link(ob_wings_001)
col_collection_1.objects.link(ob_wings)
col_collection_1.objects.link(ob_intake_001)
col_collection_1.objects.link(ob_tail_001)
col_collection_1.objects.link(ob_wing_elevators_tailbase_002)
col_collection_1.objects.link(ob_tail)
col_collection_1.objects.link(ob_engines)
col_collection_1.objects.link(ob_intake)
col_collection_1.objects.link(ob_canopy)
col_collection_1.objects.link(ob_fueslage)

# ---- scene / render settings (as saved in the file)
scene.frame_start = 1; scene.frame_end = 250; scene.frame_set(1)
scene.render.engine = 'BLENDER_EEVEE_NEXT'
scene.render.resolution_percentage = 50
scene.render.dither_intensity = 0.0
scene.cycles.use_denoising = False
scene.cycles.samples = 128
scene.cycles.sampling_pattern = 'TABULATED_SOBOL'
scene.cycles.use_adaptive_sampling = False
scene.cycles.use_light_tree = False
scene.cycles.blur_glossy = 0.0
scene.cycles.sample_clamp_indirect = 0.0
scene.view_settings.view_transform = 'Standard'
bpy.context.view_layer.update()

# ---- added for rendering (the .blend has no active camera and no usable light): camera, sun
cam_auto = bpy.data.cameras.new('AutoCamera')
cam_auto.lens = 50.0
cam_auto.sensor_width = 36.0
cam_auto.clip_end = 1000.0
ob_auto_camera = bpy.data.objects.new('AutoCamera', cam_auto)
scene.collection.objects.link(ob_auto_camera)
ob_auto_camera.location = (18.1399, -20.3446, 11.6624)
ob_auto_camera.rotation_euler = (1.09748, -7.21219e-08, 0.694738)
scene.camera = ob_auto_camera
light_auto_sun = bpy.data.lights.new('AutoSun', 'SUN')
light_auto_sun.energy = 3.0
light_auto_sun.angle = 0.0523599
ob_auto_sun = bpy.data.objects.new('AutoSun', light_auto_sun)
scene.collection.objects.link(ob_auto_sun)
ob_auto_sun.rotation_euler = (0.872665, 0.174533, 0.523599)
bpy.context.view_layer.update()
